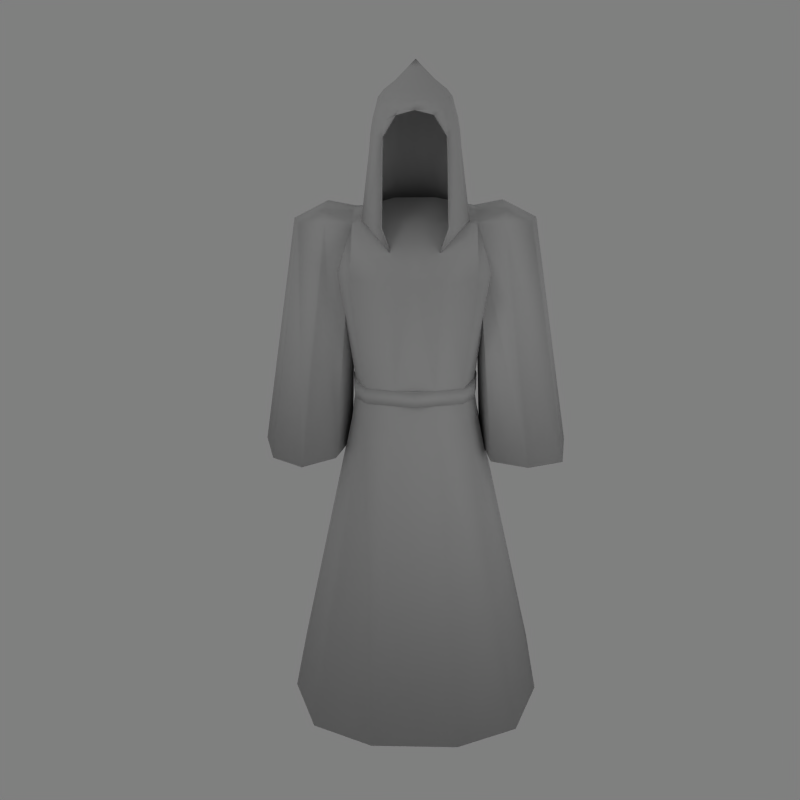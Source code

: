 # Source: sorcersrobes.blend  (saved by Blender 2.46.0; exported with 4.5.12 LTS)
import bpy
from mathutils import Matrix  # noqa: F401  (used for matrix-valued properties, if any)

bpy.ops.wm.read_factory_settings(use_empty=True)
scene = bpy.context.scene
scene.name = 'Scene'

# ---- collections
col_collection_1 = bpy.data.collections.new('Collection 1'); scene.collection.children.link(col_collection_1)

# ---- materials (node trees are filled in below, after node groups)
mat_material_001 = bpy.data.materials.new('Material.001')
mat_material_001.alpha_threshold = 0.0
mat_material_001.roughness = 0.5
mat_material_001.line_color = (0.0, 0.0, 0.0, 1.0)

# ---- material node trees

# ---- world
world_world = bpy.data.worlds.new('World'); scene.world = world_world
world_world.color = (0.5, 0.5, 0.5)
world_world.use_sun_shadow = False
world_world.sun_shadow_jitter_overblur = 0.0
world_world.cycles.sampling_method = 'MANUAL'
world_world.cycles.sample_map_resolution = 256

# ---- cameras
cam_camera = bpy.data.cameras.new('Camera')
cam_camera.passepartout_alpha = 0.2
cam_camera.clip_end = 100.0
cam_camera.lens = 35.0
cam_camera.ortho_scale = 7.314
cam_camera.show_passepartout = False
cam_camera.show_safe_areas = True
cam_camera.dof.focus_distance = 0.0
cam_camera.dof.aperture_fstop = 128.0

# ---- lights
light_lamp_001 = bpy.data.lights.new('Lamp.001', 'POINT')
light_lamp_001.transmission_factor = 0.0
light_lamp_001.energy = 50.0
light_lamp_001.shadow_buffer_clip_start = 0.5
light_lamp_001.shadow_soft_size = 1.0
light_lamp_001.shadow_maximum_resolution = 0.006
light_lamp_001.use_absolute_resolution = True
light_lamp_001.cycles.use_multiple_importance_sampling = False
light_lamp = bpy.data.lights.new('Lamp', 'POINT')
light_lamp.transmission_factor = 0.0
light_lamp.energy = 50.0
light_lamp.shadow_buffer_clip_start = 0.5
light_lamp.shadow_soft_size = 1.0
light_lamp.shadow_maximum_resolution = 0.006
light_lamp.use_absolute_resolution = True
light_lamp.cycles.use_multiple_importance_sampling = False
light_spot = bpy.data.lights.new('Spot', 'POINT')
light_spot.transmission_factor = 0.0
light_spot.cutoff_distance = 30.0
light_spot.energy = 130.0
light_spot.shadow_buffer_clip_start = 1.001
light_spot.shadow_soft_size = 1.0
light_spot.shadow_maximum_resolution = 0.006
light_spot.use_absolute_resolution = True
light_spot.cycles.use_multiple_importance_sampling = False

# ---- meshes
me_sphere = bpy.data.meshes.new('Sphere')
me_sphere.from_pydata([(-4.833e-11, 0.5749, 1.189), (0.1401, 0.3828, 1.064), (0.3107, 0.2256, 0.9085), (0.4973, 0.07717, 0.7772), (0.6671, -0.06136, 0.3792), (0.6754, 0.2294, -0.06722), (0.6549, 0.222, 0.1598), (0.6163, 0.1939, 0.3792), (0.5672, 0.203, 0.5525), (0.5379, 0.2087, 0.6759), (0.4594, 0.2675, 0.7772), (0.287, 0.3445, 0.9085), (0.1294, 0.4364, 1.064), (0.09903, 0.4818, 1.064), (0.2197, 0.4453, 0.9085), (0.3516, 0.4288, 0.7772), (0.4117, 0.3975, 0.6759), (0.4341, 0.4022, 0.5525), (0.4717, 0.4103, 0.3792), (0.5012, 0.452, 0.1598), (0.5169, 0.4665, -0.06722), (0.2797, 0.625, -0.06722), (0.2713, 0.6056, 0.1598), (0.2553, 0.555, 0.3792), (0.2349, 0.5352, 0.5525), (0.2228, 0.5238, 0.6759), (0.1903, 0.5366, 0.7772), (0.1189, 0.5127, 0.9085), (0.0536, 0.5122, 1.064), (-1.07e-08, 0.5228, 1.064), (2.086e-09, 0.5363, 0.9085), (-1.339e-08, 0.5744, 0.7772), (-3.953e-08, 0.5681, 0.6759), (-2.061e-08, 0.582, 0.5525), (-2.214e-08, 0.6057, 0.3792), (-2.692e-08, 0.6596, 0.1598), (-3.074e-08, 0.6807, -0.06722), (-0.2797, 0.625, -0.06722), (-0.2713, 0.6056, 0.1598), (-0.2553, 0.555, 0.3792), (-0.2349, 0.5352, 0.5525), (-0.2228, 0.5238, 0.6759), (-0.1903, 0.5366, 0.7772), (-0.1189, 0.5127, 0.9085), (-0.0536, 0.5122, 1.064), (-0.09903, 0.4818, 1.064), (-0.2197, 0.4453, 0.9085), (-0.3516, 0.4288, 0.7772), (-0.4117, 0.3975, 0.6759), (-0.4341, 0.4022, 0.5525), (-0.4717, 0.4103, 0.3792), (-0.5012, 0.452, 0.1598), (-0.5169, 0.4665, -0.06722), (-0.6754, 0.2294, -0.06722), (-0.6549, 0.222, 0.1598), (-0.6163, 0.1939, 0.3792), (-0.5672, 0.203, 0.5525), (-0.5379, 0.2087, 0.6759), (-0.4594, 0.2675, 0.7772), (-0.287, 0.3445, 0.9085), (-0.1294, 0.4364, 1.064), (-0.1401, 0.3828, 1.064), (-0.3107, 0.2256, 0.9085), (-0.4973, 0.07717, 0.7772), (-0.5822, -0.01416, 0.6759), (-0.6139, -0.03194, 0.5525), (-0.6671, -0.06136, 0.3792), (-0.7088, -0.04926, 0.1598), (-0.731, -0.05035, -0.06722), (-0.6754, -0.3301, -0.06722), (-0.6549, -0.3205, 0.1598), (-0.6163, -0.3166, 0.3792), (-0.5672, -0.2829, 0.5525), (-0.5379, -0.237, 0.6759), (-0.4594, -0.1131, 0.7772), (-0.287, 0.1067, 0.9085), (-0.1294, 0.3292, 1.064), (-0.09903, 0.2837, 1.064), (-0.2197, 0.005919, 0.9085), (-0.3516, -0.2744, 0.7772), (-0.4117, -0.4259, 0.6759), (-0.4341, -0.5204, 0.5525), (-0.4717, -0.5331, 0.3792), (-0.5012, -0.5505, 0.1598), (-0.5169, -0.5673, -0.06722), (-0.2911, -0.6731, 0.477), (-0.2349, -0.6535, 0.5525), (-0.2228, -0.5521, 0.6759), (-0.1903, -0.3822, 0.7772), (-0.1189, -0.06143, 0.9085), (-0.0536, 0.2534, 1.064), (1.069e-08, 0.2427, 1.064), (2.086e-09, -0.08508, 0.9085), (1.329e-08, -0.4201, 0.7772), (2.181e-08, -0.5964, 0.6759), (1.395e-09, -0.7002, 0.5525), (0.2911, -0.6731, 0.477), (0.2349, -0.6535, 0.5525), (0.2228, -0.5521, 0.6759), (0.1903, -0.3822, 0.7772), (0.1189, -0.06143, 0.9085), (0.0536, 0.2534, 1.064), (0.09903, 0.2837, 1.064), (0.2197, 0.005919, 0.9085), (0.3516, -0.2744, 0.7772), (0.4117, -0.4259, 0.6759), (0.4341, -0.5204, 0.5525), (0.4717, -0.5331, 0.3792), (0.5012, -0.5505, 0.1598), (0.5169, -0.5673, -0.06722), (0.6754, -0.3301, -0.06722), (0.6549, -0.3205, 0.1598), (0.6163, -0.3166, 0.3792), (0.5672, -0.2829, 0.5525), (0.5379, -0.237, 0.6759), (0.4594, -0.1131, 0.7772), (0.287, 0.1067, 0.9085), (0.1294, 0.3292, 1.064), (0.5822, -0.01416, 0.6759), (0.6139, -0.03194, 0.5525), (0.7088, -0.04926, 0.1598), (0.731, -0.05035, -0.06722), (0.8269, 0.2562, -1.236), (0.6329, 0.5466, -1.236), (0.3425, 0.7406, -1.236), (-2.672e-08, 0.8088, -1.236), (-0.3425, 0.7406, -1.236), (-0.6329, 0.5466, -1.236), (-0.8269, 0.2562, -1.236), (-0.8951, -0.08629, -1.236), (-0.7965, -0.2982, -1.236), (-0.554, -0.5886, -1.236), (0.5543, -0.5886, -1.236), (0.7963, -0.2982, -1.236), (0.8951, -0.08629, -1.236), (1.022, 0.8543, -1.186), (1.152, 0.9568, -2.128), (-1.182, 0.9568, -2.128), (-1.052, 0.8543, -1.186), (1.022, -0.1299, -1.266), (1.035, -0.8164, -2.056), (-1.065, -0.8164, -2.056), (-1.052, -0.1299, -1.266), (-1.524, 0.6817, -1.053), (-1.524, -0.0865, -1.053), (1.493, 0.6817, -1.053), (1.493, -0.0865, -1.053), (-2.035, 1.812, -10.98), (-2.035, -1.873, -10.98), (2.004, 1.812, -10.98), (2.004, -1.873, -10.98), (-1.952, 0.6817, -1.268), (-1.952, -0.0865, -1.268), (1.922, 0.6817, -1.268), (1.922, -0.0865, -1.268), (0.417, 1.055, -2.132), (-0.4472, 1.055, -2.132), (0.417, -0.9149, -2.052), (-0.4472, -0.9149, -2.052), (1.281, 0.3986, -2.105), (1.281, -0.2582, -2.079), (-1.311, 0.3986, -2.105), (-1.311, -0.2582, -2.079), (-2.539, 0.7375, -10.98), (-2.539, -0.7979, -10.98), (2.509, 0.7375, -10.98), (2.509, -0.7979, -10.98), (-0.8566, -2.333, -10.98), (0.8263, -2.333, -10.98), (-0.8566, 2.273, -10.97), (0.8263, 2.273, -10.97), (0.5859, 0.5182, -10.98), (0.5859, -0.5786, -10.98), (-0.6161, 0.5182, -10.98), (-0.6161, -0.5786, -10.98), (1.022, 0.3622, -1.148), (-1.052, 0.3622, -1.148), (-2.654, 1.084, -5.553), (-2.654, -0.4889, -5.553), (2.693, 1.177, -5.553), (2.693, -0.5813, -5.553), (-0.9111, 0.7745, -4.191), (-0.8637, -0.5872, -4.136), (0.8334, -0.5872, -4.136), (0.8809, 0.7745, -4.191), (-1.069, -0.1733, -4.153), (-1.069, 0.3607, -4.174), (1.039, 0.3607, -4.174), (1.039, -0.1733, -4.153), (0.3363, -0.7074, -4.131), (-0.3665, -0.7074, -4.131), (-0.3665, 0.8947, -4.196), (0.3363, 0.8947, -4.196), (-1.484, -0.4889, -5.553), (-1.484, 1.084, -5.553), (1.385, 1.177, -5.553), (1.385, -0.5813, -5.553), (-2.068, 0.2976, -1.268), (-2.905, 0.2976, -5.553), (-2.069, -0.826, -5.553), (-1.233, 0.2976, -5.553), (-2.069, 1.421, -5.553), (-1.502, -0.1562, -1.267), (-1.502, 0.816, -1.227), (-2.069, 0.2976, -5.553), (2.038, 0.2976, -1.268), (2.856, 0.2976, -5.553), (2.039, 1.396, -5.553), (1.222, 0.2976, -5.553), (2.039, -0.801, -5.553), (1.472, 0.816, -1.227), (1.472, -0.1562, -1.267), (2.039, 0.2976, -5.553), (-0.9816, 0.8954, -4.941), (-0.9579, -0.5736, -4.882), (0.9277, -0.5736, -4.882), (0.9514, 0.8954, -4.941), (-1.19, -0.1368, -4.9), (-1.19, 0.4586, -4.924), (1.16, 0.4586, -4.924), (1.16, -0.1368, -4.9), (0.3766, -0.7322, -4.876), (-0.4069, -0.7322, -4.876), (-0.4068, 1.054, -4.948), (0.3766, 1.054, -4.948), (0.3306, 0.8543, -1.15), (-0.3608, 0.8543, -1.15), (0.3306, -0.1299, -1.266), (-0.3608, -0.1299, -1.266), (0.3306, 0.3622, -0.945), (-0.3608, 0.3622, -0.945), (-0.01511, -0.8229, -2.052), (-1.138, 0.07817, -4.065), (-0.8754, 0.8461, -4.065), (0.8451, 0.8461, -4.065), (1.108, 0.07817, -4.065), (0.846, -0.616, -4.065), (-0.8762, -0.616, -4.065), (-1.138, 0.07817, -4.35), (-0.8754, 0.8461, -4.35), (0.8451, 0.8461, -4.35), (1.108, 0.07817, -4.35), (0.846, -0.616, -4.35), (-0.8762, -0.616, -4.35), (-1.097, 0.6063, -4.073), (1.067, 0.6063, -4.073), (1.052, -0.3605, -4.065), (-1.082, -0.3605, -4.065), (-1.097, 0.6063, -4.34), (1.067, 0.6063, -4.34), (1.052, -0.3605, -4.35), (-1.082, -0.3605, -4.35), (-0.01511, 0.9882, -4.065), (-0.01511, 0.9882, -4.35), (-0.01511, -0.7992, -4.065), (-0.01511, -0.7992, -4.35), (-0.7844, -0.533, -4.35), (-0.01511, -0.6953, -4.35), (0.7542, -0.533, -4.35), (-0.7844, -0.533, -4.065), (-0.01511, -0.6953, -4.065), (0.7542, -0.533, -4.065), (0.7535, 0.7616, -4.35), (-0.01511, 0.8874, -4.35), (-0.7837, 0.7616, -4.35), (0.7535, 0.7616, -4.065), (-0.01511, 0.8874, -4.065), (-0.7837, 0.7616, -4.065), (-0.9683, -0.3068, -4.35), (-1.018, 0.08159, -4.35), (0.9883, 0.08159, -4.35), (0.9381, -0.3068, -4.35), (0.9513, 0.5492, -4.356), (-0.9815, 0.5492, -4.356), (-0.9683, -0.3068, -4.065), (-1.018, 0.08159, -4.065), (0.9381, -0.3068, -4.065), (0.9883, 0.08159, -4.065), (0.9513, 0.5492, -4.057), (-0.9815, 0.5492, -4.057), (0.5263, -0.5886, -1.236), (0.4911, -0.5337, -0.06722), (-0.4911, -0.5337, -0.06722), (-0.5263, -0.5474, -1.236), (-0.7567, -0.2716, -1.236), (-0.8503, -0.07682, -1.236), (-0.7856, 0.2486, -1.236), (-0.6013, 0.5244, -1.236), (-0.3254, 0.7088, -1.236), (-2.545e-08, 0.7735, -1.236), (0.3254, 0.7088, -1.236), (0.6013, 0.5244, -1.236), (0.2766, -0.6343, 0.477), (0.4762, -0.5178, 0.1598), (1.264e-09, -0.66, 0.5525), (-0.2766, -0.6343, 0.477), (-0.4762, -0.5178, 0.1598), (0.6416, 0.2231, -0.06722), (0.6945, -0.04268, -0.06722), (0.6416, -0.3084, -0.06722), (-0.4911, 0.4484, -0.06722), (-0.2658, 0.5989, -0.06722), (-2.926e-08, 0.6518, -0.06722), (0.2658, 0.5989, -0.06722), (0.4911, 0.4484, -0.06722), (0.4481, -0.5013, 0.3792), (0.2232, -0.6156, 0.5525), (-0.2232, -0.6156, 0.5525), (-0.4481, -0.5013, 0.3792), (0.6734, -0.04164, 0.1598), (0.6221, -0.2993, 0.1598), (0.6337, -0.05313, 0.3792), (0.5855, -0.2957, 0.3792), (0.5832, -0.02247, 0.5525), (0.5388, -0.2616, 0.5525), (0.5531, -0.008293, 0.6759), (0.511, -0.22, 0.6759), (0.3911, -0.3994, 0.6759), (0.4124, -0.4892, 0.5525), (0.2117, -0.5193, 0.6759), (2.066e-08, -0.5614, 0.6759), (-0.2117, -0.5193, 0.6759), (-0.3911, -0.3994, 0.6759), (-0.4124, -0.4892, 0.5525), (-0.6221, -0.2993, 0.1598), (-0.5855, -0.2957, 0.3792), (-0.5388, -0.2616, 0.5525), (-0.511, -0.22, 0.6759), (-0.5531, -0.008293, 0.6759), (-0.5832, -0.02247, 0.5525), (-0.6337, -0.05313, 0.3792), (-0.6734, -0.04164, 0.1598), (-0.6221, 0.2161, 0.1598), (-0.5855, 0.1894, 0.3792), (-0.5388, 0.2007, 0.5525), (-0.511, 0.2034, 0.6759), (-0.3911, 0.3828, 0.6759), (-0.4124, 0.3899, 0.5525), (-0.4481, 0.395, 0.3792), (-0.4762, 0.4345, 0.1598), (-0.2577, 0.5805, 0.1598), (-0.2425, 0.5324, 0.3792), (-0.2232, 0.5163, 0.5525), (-0.2117, 0.5027, 0.6759), (-3.762e-08, 0.5448, 0.6759), (-1.964e-08, 0.5607, 0.5525), (-2.109e-08, 0.5806, 0.3792), (-2.563e-08, 0.6318, 0.1598), (0.2577, 0.5805, 0.1598), (0.2425, 0.5324, 0.3792), (0.2232, 0.5163, 0.5525), (0.2117, 0.5027, 0.6759), (0.3911, 0.3828, 0.6759), (0.4124, 0.3899, 0.5525), (0.4481, 0.395, 0.3792), (0.4762, 0.4345, 0.1598), (0.6221, 0.2161, 0.1598), (0.5855, 0.1894, 0.3792), (0.5388, 0.2007, 0.5525), (0.511, 0.2034, 0.6759), (-1.829e-08, -0.008293, 0.8187), (0.795, 0.2562, -1.236), (0.7656, -0.2982, -1.236), (0.8631, -0.08629, -1.236), (0.3963, -0.5265, -1.647), (0.524, -0.2362, -1.647), (0.5899, 0.1064, -1.647), (0.5689, 0.1064, -1.647), (-0.5166, -0.2096, -1.647), (-0.5592, 0.1158, -1.647), (-0.5887, 0.1064, -1.647), (-0.3952, -0.4854, -1.647), (-0.4161, -0.5265, -1.647), (0.4173, -0.5265, -1.647), (0.5451, -0.2362, -1.647), (-0.5438, -0.2362, -1.647), (-0.6488, 0.2294, -0.06722), (-0.7044, -0.05035, -0.06722), (-0.6488, -0.3301, -0.06722)], [], [(121, 5, 6, 120), (120, 6, 7, 4), (4, 7, 8, 119), (119, 8, 9, 118), (118, 9, 10, 3), (3, 10, 11, 2), (2, 11, 12, 1), (12, 0, 1), (13, 0, 12), (11, 14, 13, 12), (10, 15, 14, 11), (9, 16, 15, 10), (8, 17, 16, 9), (7, 18, 17, 8), (6, 19, 18, 7), (5, 20, 19, 6), (20, 21, 22, 19), (19, 22, 23, 18), (18, 23, 24, 17), (17, 24, 25, 16), (16, 25, 26, 15), (15, 26, 27, 14), (14, 27, 28, 13), (28, 0, 13), (29, 0, 28), (27, 30, 29, 28), (26, 31, 30, 27), (25, 32, 31, 26), (24, 33, 32, 25), (23, 34, 33, 24), (22, 35, 34, 23), (21, 36, 35, 22), (36, 37, 38, 35), (35, 38, 39, 34), (34, 39, 40, 33), (33, 40, 41, 32), (32, 41, 42, 31), (31, 42, 43, 30), (30, 43, 44, 29), (44, 0, 29), (45, 0, 44), (43, 46, 45, 44), (42, 47, 46, 43), (41, 48, 47, 42), (40, 49, 48, 41), (39, 50, 49, 40), (38, 51, 50, 39), (37, 52, 51, 38), (52, 53, 54, 51), (51, 54, 55, 50), (50, 55, 56, 49), (49, 56, 57, 48), (48, 57, 58, 47), (47, 58, 59, 46), (46, 59, 60, 45), (60, 0, 45), (61, 0, 60), (59, 62, 61, 60), (58, 63, 62, 59), (57, 64, 63, 58), (56, 65, 64, 57), (55, 66, 65, 56), (54, 67, 66, 55), (53, 68, 67, 54), (68, 69, 70, 67), (67, 70, 71, 66), (66, 71, 72, 65), (65, 72, 73, 64), (64, 73, 74, 63), (63, 74, 75, 62), (62, 75, 76, 61), (76, 0, 61), (77, 0, 76), (75, 78, 77, 76), (74, 79, 78, 75), (73, 80, 79, 74), (72, 81, 80, 73), (71, 82, 81, 72), (70, 83, 82, 71), (69, 84, 83, 70), (82, 85, 86, 81), (81, 86, 87, 80), (80, 87, 88, 79), (79, 88, 89, 78), (78, 89, 90, 77), (90, 0, 77), (91, 0, 90), (89, 92, 91, 90), (88, 93, 92, 89), (87, 94, 93, 88), (86, 95, 94, 87), (95, 97, 98, 94), (94, 98, 99, 93), (93, 99, 100, 92), (92, 100, 101, 91), (101, 0, 91), (102, 0, 101), (100, 103, 102, 101), (99, 104, 103, 100), (98, 105, 104, 99), (97, 106, 105, 98), (96, 107, 106, 97), (109, 110, 111, 108), (108, 111, 112, 107), (107, 112, 113, 106), (106, 113, 114, 105), (105, 114, 115, 104), (104, 115, 116, 103), (103, 116, 117, 102), (117, 0, 102), (1, 0, 117), (116, 2, 1, 117), (115, 3, 2, 116), (114, 118, 3, 115), (113, 119, 118, 114), (112, 4, 119, 113), (111, 120, 4, 112), (110, 121, 120, 111), (82, 83, 85), (85, 95, 86), (95, 96, 97), (96, 108, 107), (20, 5, 122, 123), (21, 20, 123, 124), (36, 21, 124, 125), (37, 36, 125, 126), (52, 37, 126, 127), (53, 52, 127, 128), (68, 53, 128, 129), (69, 68, 129, 130), (84, 69, 130, 131), (110, 109, 132, 133), (121, 110, 133, 134), (5, 121, 134, 122), (136, 155, 135), (156, 137, 138), (141, 158, 142), (157, 140, 139), (140, 160, 139), (159, 136, 135), (137, 161, 138), (162, 141, 142), (166, 150, 168, 172), (165, 166, 172, 171), (149, 165, 171, 170), (172, 168, 167, 174), (171, 172, 174, 173), (170, 171, 173, 169), (174, 167, 148, 164), (173, 174, 164, 163), (169, 173, 163, 147), (176, 143, 144), (142, 176, 144), (176, 138, 143), (175, 146, 145), (135, 175, 145), (175, 139, 146), (175, 160, 159), (135, 175, 159), (175, 139, 160), (176, 161, 162), (142, 176, 162), (176, 138, 161), (162, 185, 182, 141), (161, 186, 185, 162), (137, 181, 186, 161), (159, 187, 184, 136), (160, 188, 187, 159), (140, 183, 188, 160), (157, 189, 183, 140), (141, 182, 190, 158), (156, 191, 181, 137), (155, 192, 191, 156), (136, 184, 192, 155), (197, 144, 143), (151, 197, 143), (197, 152, 144), (152, 178, 199, 202), (202, 199, 193, 142), (198, 204, 199, 178), (177, 201, 204, 198), (204, 200, 193, 199), (201, 194, 200, 204), (177, 151, 203, 201), (201, 203, 138, 194), (200, 138, 142), (194, 138, 200), (200, 142, 193), (152, 202, 144), (202, 142, 144), (138, 203, 143), (203, 151, 143), (151, 177, 198, 197), (197, 198, 178, 152), (205, 145, 146), (154, 205, 146), (205, 153, 145), (153, 179, 207, 210), (210, 207, 195, 135), (206, 212, 207, 179), (180, 209, 212, 206), (212, 208, 195, 207), (209, 196, 208, 212), (180, 154, 211, 209), (209, 211, 139, 196), (208, 139, 135), (196, 139, 208), (208, 135, 195), (153, 210, 145), (210, 135, 145), (139, 211, 146), (211, 154, 146), (179, 153, 205, 206), (206, 205, 154, 180), (185, 217, 214, 182), (217, 164, 148, 214), (186, 218, 217, 185), (218, 163, 164, 217), (181, 213, 218, 186), (213, 147, 163, 218), (187, 219, 216, 184), (219, 165, 149, 216), (188, 220, 219, 187), (220, 166, 165, 219), (183, 215, 220, 188), (215, 150, 166, 220), (189, 221, 215, 183), (221, 168, 150, 215), (190, 222, 221, 189), (222, 167, 168, 221), (182, 214, 222, 190), (214, 148, 167, 222), (191, 223, 213, 181), (223, 169, 147, 213), (192, 224, 223, 191), (224, 170, 169, 223), (184, 216, 224, 192), (216, 149, 170, 224), (226, 225, 155, 156), (138, 226, 156), (225, 135, 155), (139, 227, 157), (228, 142, 158), (176, 230, 226, 138), (230, 229, 225, 226), (229, 175, 135, 225), (142, 228, 230, 176), (228, 227, 229, 230), (227, 139, 175, 229), (231, 190, 189), (157, 231, 189), (231, 158, 190), (231, 227, 228), (158, 231, 228), (231, 157, 227), (233, 239, 248, 244), (244, 248, 238, 232), (235, 241, 249, 245), (245, 249, 240, 234), (236, 242, 250, 246), (246, 250, 241, 235), (237, 247, 251, 243), (247, 232, 238, 251), (234, 240, 253, 252), (252, 253, 239, 233), (237, 243, 255, 254), (254, 255, 242, 236), (243, 256, 257, 255), (255, 257, 258, 242), (254, 260, 259, 237), (236, 261, 260, 254), (240, 262, 263, 253), (253, 263, 264, 239), (252, 266, 265, 234), (233, 267, 266, 252), (243, 251, 268, 256), (251, 238, 269, 268), (250, 271, 270, 241), (242, 258, 271, 250), (249, 272, 262, 240), (241, 270, 272, 249), (248, 273, 269, 238), (239, 264, 273, 248), (247, 237, 259, 274), (232, 247, 274, 275), (246, 276, 261, 236), (235, 277, 276, 246), (245, 278, 277, 235), (234, 265, 278, 245), (244, 279, 267, 233), (232, 275, 279, 244), (257, 260, 261, 258), (256, 259, 260, 257), (263, 266, 267, 264), (262, 265, 266, 263), (268, 269, 275, 274), (256, 268, 274, 259), (271, 276, 277, 270), (258, 261, 276, 271), (272, 278, 265, 262), (270, 277, 278, 272), (273, 279, 275, 269), (264, 267, 279, 273), (132, 109, 281, 280), (84, 131, 283, 282), (129, 128, 286, 285), (128, 127, 287, 286), (127, 126, 288, 287), (126, 125, 289, 288), (125, 124, 290, 289), (124, 123, 291, 290), (108, 96, 292, 293), (96, 95, 294, 292), (95, 85, 295, 294), (85, 83, 296, 295), (109, 108, 293, 281), (83, 84, 282, 296), (287, 288, 301, 300), (288, 289, 302, 301), (289, 290, 303, 302), (290, 291, 304, 303), (305, 293, 292), (306, 292, 294), (307, 294, 295), (295, 296, 308), (310, 309, 298, 299), (312, 311, 309, 310), (314, 313, 311, 312), (316, 315, 313, 314), (317, 316, 314, 318), (318, 314, 312, 305), (305, 312, 310, 293), (293, 310, 299, 281), (306, 318, 305, 292), (319, 317, 318, 306), (320, 319, 306, 294), (321, 320, 294, 307), (322, 321, 307, 323), (323, 307, 295, 308), (325, 308, 296, 324), (326, 323, 308, 325), (327, 322, 323, 326), (328, 327, 326, 329), (329, 326, 325, 330), (330, 325, 324, 331), (333, 330, 331, 332), (334, 329, 330, 333), (335, 328, 329, 334), (336, 335, 334, 337), (337, 334, 333, 338), (338, 333, 332, 339), (340, 339, 300, 301), (341, 338, 339, 340), (342, 337, 338, 341), (343, 336, 337, 342), (344, 343, 342, 345), (345, 342, 341, 346), (346, 341, 340, 347), (347, 340, 301, 302), (348, 347, 302, 303), (349, 346, 347, 348), (350, 345, 346, 349), (351, 344, 345, 350), (352, 351, 350, 353), (353, 350, 349, 354), (354, 349, 348, 355), (355, 348, 303, 304), (356, 355, 304, 297), (357, 354, 355, 356), (358, 353, 354, 357), (359, 352, 353, 358), (315, 359, 358, 313), (313, 358, 357, 311), (311, 357, 356, 309), (309, 356, 297, 298), (315, 316, 360), (316, 317, 360), (317, 319, 360), (319, 320, 360), (320, 321, 360), (321, 322, 360), (322, 327, 360), (327, 328, 360), (328, 335, 360), (335, 336, 360), (336, 343, 360), (343, 344, 360), (344, 351, 360), (351, 352, 360), (352, 359, 360), (359, 315, 360), (123, 122, 361, 291), (122, 134, 363, 361), (291, 361, 297, 304), (297, 361, 363, 298), (298, 363, 362, 299), (280, 281, 299, 362), (280, 362, 365, 364), (363, 134, 366, 367), (362, 363, 367, 365), (285, 284, 368, 369), (129, 285, 369, 370), (284, 283, 371, 368), (283, 131, 372, 371), (132, 280, 364, 373), (134, 133, 374, 366), (130, 129, 370, 375), (366, 374, 365, 367), (374, 373, 364, 365), (375, 370, 369, 368), (372, 375, 368, 371), (130, 375, 372), (130, 372, 131), (133, 373, 374), (132, 373, 133), (282, 283, 284, 378), (284, 285, 377, 378), (285, 286, 376, 377), (286, 287, 300, 376), (282, 378, 324, 296), (324, 378, 377, 331), (331, 377, 376, 332), (332, 376, 300, 339)])
me_sphere.polygons.foreach_set('use_smooth', [True] * 423)
_uv = me_sphere.uv_layers.new(name='UVTex')
_uv.uv.foreach_set('vector', [0.9407, 0.3576, 0.9175, 0.364, 0.9132, 0.3458, 0.9346, 0.3399, 0.9346, 0.3399, 0.9132, 0.3458, 0.9106, 0.3284, 0.9298, 0.3232, 0.9298, 0.3232, 0.9106, 0.3284, 0.9062, 0.3154, 0.9233, 0.3113, 0.9233, 0.3113, 0.9062, 0.3154, 0.9036, 0.3064, 0.9192, 0.3032, 0.9192, 0.3032, 0.9036, 0.3064, 0.8968, 0.2989, 0.9104, 0.2964, 0.9104, 0.2964, 0.8968, 0.2989, 0.8849, 0.2855, 0.8946, 0.2837, 0.8946, 0.2837, 0.8849, 0.2855, 0.8716, 0.2695, 0.8764, 0.269, 0.8716, 0.2695, 0.856, 0.2558, 0.8764, 0.269, 0.8666, 0.269, 0.856, 0.2558, 0.8716, 0.2695, 0.8849, 0.2855, 0.8747, 0.2853, 0.8666, 0.269, 0.8716, 0.2695, 0.8968, 0.2989, 0.8822, 0.2987, 0.8747, 0.2853, 0.8849, 0.2855, 0.9036, 0.3064, 0.8868, 0.307, 0.8822, 0.2987, 0.8968, 0.2989, 0.9062, 0.3154, 0.8878, 0.3169, 0.8868, 0.307, 0.9036, 0.3064, 0.9106, 0.3284, 0.8901, 0.3309, 0.8878, 0.3169, 0.9062, 0.3154, 0.9132, 0.3458, 0.8911, 0.3493, 0.8901, 0.3309, 0.9106, 0.3284, 0.9175, 0.364, 0.8936, 0.3683, 0.8911, 0.3493, 0.9132, 0.3458, 0.8936, 0.3683, 0.8689, 0.3707, 0.8679, 0.3508, 0.8911, 0.3493, 0.8911, 0.3493, 0.8679, 0.3508, 0.8682, 0.3313, 0.8901, 0.3309, 0.8901, 0.3309, 0.8682, 0.3313, 0.868, 0.3162, 0.8878, 0.3169, 0.8878, 0.3169, 0.868, 0.3162, 0.8685, 0.3055, 0.8868, 0.307, 0.8868, 0.307, 0.8685, 0.3055, 0.8668, 0.2966, 0.8822, 0.2987, 0.8822, 0.2987, 0.8668, 0.2966, 0.8642, 0.2837, 0.8747, 0.2853, 0.8747, 0.2853, 0.8642, 0.2837, 0.8615, 0.2682, 0.8666, 0.269, 0.8615, 0.2682, 0.856, 0.2558, 0.8666, 0.269, 0.8564, 0.2677, 0.856, 0.2558, 0.8615, 0.2682, 0.8642, 0.2837, 0.8536, 0.2815, 0.8564, 0.2677, 0.8615, 0.2682, 0.8668, 0.2966, 0.8503, 0.2934, 0.8536, 0.2815, 0.8642, 0.2837, 0.8685, 0.3055, 0.8488, 0.3026, 0.8503, 0.2934, 0.8668, 0.2966, 0.868, 0.3162, 0.8469, 0.3137, 0.8488, 0.3026, 0.8685, 0.3055, 0.8682, 0.3313, 0.8449, 0.3297, 0.8469, 0.3137, 0.868, 0.3162, 0.8679, 0.3508, 0.8433, 0.3506, 0.8449, 0.3297, 0.8682, 0.3313, 0.8689, 0.3707, 0.8433, 0.3717, 0.8433, 0.3506, 0.8679, 0.3508, 0.8433, 0.1399, 0.8689, 0.1409, 0.8679, 0.1608, 0.8433, 0.161, 0.8433, 0.161, 0.8679, 0.1608, 0.8682, 0.1803, 0.8449, 0.1818, 0.8449, 0.1818, 0.8682, 0.1803, 0.868, 0.1954, 0.8469, 0.1979, 0.8469, 0.1979, 0.868, 0.1954, 0.8685, 0.206, 0.8488, 0.209, 0.8488, 0.209, 0.8685, 0.206, 0.8668, 0.215, 0.8503, 0.2181, 0.8503, 0.2181, 0.8668, 0.215, 0.8642, 0.2278, 0.8536, 0.23, 0.8536, 0.23, 0.8642, 0.2278, 0.8615, 0.2434, 0.8564, 0.2439, 0.8615, 0.2434, 0.856, 0.2558, 0.8564, 0.2439, 0.8666, 0.2426, 0.856, 0.2558, 0.8615, 0.2434, 0.8642, 0.2278, 0.8747, 0.2263, 0.8666, 0.2426, 0.8615, 0.2434, 0.8668, 0.215, 0.8822, 0.2129, 0.8747, 0.2263, 0.8642, 0.2278, 0.8685, 0.206, 0.8868, 0.2045, 0.8822, 0.2129, 0.8668, 0.215, 0.868, 0.1954, 0.8878, 0.1947, 0.8868, 0.2045, 0.8685, 0.206, 0.8682, 0.1803, 0.8901, 0.1806, 0.8878, 0.1947, 0.868, 0.1954, 0.8679, 0.1608, 0.8911, 0.1623, 0.8901, 0.1806, 0.8682, 0.1803, 0.8689, 0.1409, 0.8936, 0.1433, 0.8911, 0.1623, 0.8679, 0.1608, 0.8936, 0.1433, 0.9174, 0.1475, 0.9132, 0.1658, 0.8911, 0.1623, 0.8911, 0.1623, 0.9132, 0.1658, 0.9106, 0.1832, 0.8901, 0.1806, 0.8901, 0.1806, 0.9106, 0.1832, 0.9062, 0.1961, 0.8878, 0.1947, 0.8878, 0.1947, 0.9062, 0.1961, 0.9036, 0.2051, 0.8868, 0.2045, 0.8868, 0.2045, 0.9036, 0.2051, 0.8968, 0.2127, 0.8822, 0.2129, 0.8822, 0.2129, 0.8968, 0.2127, 0.8849, 0.226, 0.8747, 0.2263, 0.8747, 0.2263, 0.8849, 0.226, 0.8716, 0.2421, 0.8666, 0.2426, 0.8716, 0.2421, 0.856, 0.2558, 0.8666, 0.2426, 0.8764, 0.2426, 0.856, 0.2558, 0.8716, 0.2421, 0.8849, 0.226, 0.8946, 0.2279, 0.8764, 0.2426, 0.8716, 0.2421, 0.8968, 0.2127, 0.9104, 0.2152, 0.8946, 0.2279, 0.8849, 0.226, 0.9036, 0.2051, 0.9192, 0.2084, 0.9104, 0.2152, 0.8968, 0.2127, 0.9062, 0.1961, 0.9233, 0.2002, 0.9192, 0.2084, 0.9036, 0.2051, 0.9106, 0.1832, 0.9298, 0.1884, 0.9233, 0.2002, 0.9062, 0.1961, 0.9132, 0.1658, 0.9346, 0.1717, 0.9298, 0.1884, 0.9106, 0.1832, 0.9174, 0.1475, 0.9407, 0.154, 0.9346, 0.1717, 0.9132, 0.1658, 0.9407, 0.154, 0.9636, 0.1629, 0.9553, 0.1804, 0.9346, 0.1717, 0.9346, 0.1717, 0.9553, 0.1804, 0.9478, 0.1965, 0.9298, 0.1884, 0.9298, 0.1884, 0.9478, 0.1965, 0.9401, 0.2078, 0.9233, 0.2002, 0.9233, 0.2002, 0.9401, 0.2078, 0.9333, 0.2147, 0.9192, 0.2084, 0.9192, 0.2084, 0.9333, 0.2147, 0.9227, 0.2208, 0.9104, 0.2152, 0.9104, 0.2152, 0.9227, 0.2208, 0.9031, 0.2321, 0.8946, 0.2279, 0.8946, 0.2279, 0.9031, 0.2321, 0.8807, 0.2443, 0.8764, 0.2426, 0.8807, 0.2443, 0.856, 0.2558, 0.8764, 0.2426, 0.8841, 0.2474, 0.856, 0.2558, 0.8807, 0.2443, 0.9031, 0.2321, 0.9099, 0.2384, 0.8841, 0.2474, 0.8807, 0.2443, 0.9227, 0.2208, 0.9331, 0.2296, 0.9099, 0.2384, 0.9031, 0.2321, 0.9333, 0.2147, 0.9458, 0.2245, 0.9331, 0.2296, 0.9227, 0.2208, 0.9401, 0.2078, 0.9564, 0.2197, 0.9458, 0.2245, 0.9333, 0.2147, 0.9478, 0.1965, 0.9647, 0.2084, 0.9564, 0.2197, 0.9401, 0.2078, 0.9553, 0.1804, 0.9767, 0.1926, 0.9647, 0.2084, 0.9478, 0.1965, 0.9636, 0.1629, 0.9865, 0.1739, 0.9767, 0.1926, 0.9553, 0.1804, 0.9647, 0.2084, 0.9731, 0.2288, 0.9677, 0.2355, 0.9564, 0.2197, 0.9564, 0.2197, 0.9677, 0.2355, 0.9551, 0.2385, 0.9458, 0.2245, 0.9458, 0.2245, 0.9551, 0.2385, 0.9405, 0.2416, 0.9331, 0.2296, 0.9331, 0.2296, 0.9405, 0.2416, 0.9144, 0.2466, 0.9099, 0.2384, 0.9099, 0.2384, 0.9144, 0.2466, 0.8864, 0.2513, 0.8841, 0.2474, 0.8864, 0.2513, 0.856, 0.2558, 0.8841, 0.2474, 0.8871, 0.2558, 0.856, 0.2558, 0.8864, 0.2513, 0.9144, 0.2466, 0.916, 0.2558, 0.8871, 0.2558, 0.8864, 0.2513, 0.9405, 0.2416, 0.9433, 0.2558, 0.916, 0.2558, 0.9144, 0.2466, 0.9551, 0.2385, 0.9592, 0.2558, 0.9433, 0.2558, 0.9405, 0.2416, 0.9677, 0.2355, 0.9732, 0.2558, 0.9592, 0.2558, 0.9551, 0.2385, 0.9732, 0.2558, 0.9677, 0.2761, 0.9551, 0.2731, 0.9592, 0.2558, 0.9592, 0.2558, 0.9551, 0.2731, 0.9405, 0.2699, 0.9433, 0.2558, 0.9433, 0.2558, 0.9405, 0.2699, 0.9144, 0.265, 0.916, 0.2558, 0.916, 0.2558, 0.9144, 0.265, 0.8864, 0.2602, 0.8871, 0.2558, 0.8864, 0.2602, 0.856, 0.2558, 0.8871, 0.2558, 0.8841, 0.2642, 0.856, 0.2558, 0.8864, 0.2602, 0.9144, 0.265, 0.9099, 0.2731, 0.8841, 0.2642, 0.8864, 0.2602, 0.9405, 0.2699, 0.9331, 0.2819, 0.9099, 0.2731, 0.9144, 0.265, 0.9551, 0.2731, 0.9458, 0.2871, 0.9331, 0.2819, 0.9405, 0.2699, 0.9677, 0.2761, 0.9564, 0.2919, 0.9458, 0.2871, 0.9551, 0.2731, 0.9731, 0.2828, 0.9647, 0.3031, 0.9564, 0.2919, 0.9677, 0.2761, 0.9865, 0.3377, 0.9637, 0.3486, 0.9554, 0.3312, 0.9767, 0.319, 0.9767, 0.319, 0.9554, 0.3312, 0.9478, 0.315, 0.9647, 0.3031, 0.9647, 0.3031, 0.9478, 0.315, 0.9401, 0.3037, 0.9564, 0.2919, 0.9564, 0.2919, 0.9401, 0.3037, 0.9334, 0.2969, 0.9458, 0.2871, 0.9458, 0.2871, 0.9334, 0.2969, 0.9227, 0.2908, 0.9331, 0.2819, 0.9331, 0.2819, 0.9227, 0.2908, 0.9031, 0.2795, 0.9099, 0.2731, 0.9099, 0.2731, 0.9031, 0.2795, 0.8807, 0.2672, 0.8841, 0.2642, 0.8807, 0.2672, 0.856, 0.2558, 0.8841, 0.2642, 0.8764, 0.269, 0.856, 0.2558, 0.8807, 0.2672, 0.9031, 0.2795, 0.8946, 0.2837, 0.8764, 0.269, 0.8807, 0.2672, 0.9227, 0.2908, 0.9104, 0.2964, 0.8946, 0.2837, 0.9031, 0.2795, 0.9334, 0.2969, 0.9192, 0.3032, 0.9104, 0.2964, 0.9227, 0.2908, 0.9401, 0.3037, 0.9233, 0.3113, 0.9192, 0.3032, 0.9334, 0.2969, 0.9478, 0.315, 0.9298, 0.3232, 0.9233, 0.3113, 0.9401, 0.3037, 0.9554, 0.3312, 0.9346, 0.3399, 0.9298, 0.3232, 0.9478, 0.315, 0.9637, 0.3486, 0.9407, 0.3576, 0.9346, 0.3399, 0.9554, 0.3312, 0.9647, 0.2084, 0.9767, 0.1926, 0.9731, 0.2288, 0.9731, 0.2288, 0.9732, 0.2558, 0.9677, 0.2355, 0.9732, 0.2558, 0.9731, 0.2828, 0.9677, 0.2761, 0.9731, 0.2828, 0.9767, 0.319, 0.9647, 0.3031, 0.8936, 0.3683, 0.9175, 0.364, 0.9005, 0.4635, 0.8698, 0.4699, 0.8689, 0.3707, 0.8936, 0.3683, 0.8698, 0.4699, 0.8386, 0.4746, 0.8433, 0.3717, 0.8689, 0.3707, 0.8386, 0.4746, 0.8072, 0.4776, 0.8689, 0.1409, 0.8433, 0.1399, 0.8072, 0.03403, 0.8386, 0.03705, 0.8936, 0.1433, 0.8689, 0.1409, 0.8386, 0.03705, 0.8698, 0.04171, 0.9174, 0.1475, 0.8936, 0.1433, 0.8698, 0.04171, 0.9005, 0.04817, 0.9407, 0.154, 0.9174, 0.1475, 0.9005, 0.04817, 0.9306, 0.05652, 0.9636, 0.1629, 0.9407, 0.154, 0.9306, 0.05652, 0.9497, 0.06455, 0.9865, 0.1739, 0.9636, 0.1629, 0.9497, 0.06455, 0.9813, 0.07607, 0.9637, 0.3486, 0.9865, 0.3377, 0.9814, 0.4355, 0.9497, 0.4471, 0.9407, 0.3576, 0.9637, 0.3486, 0.9497, 0.4471, 0.9307, 0.4551, 0.9175, 0.364, 0.9407, 0.3576, 0.9307, 0.4551, 0.9005, 0.4635, 0.2305, 0.2286, 0.1666, 0.1977, 0.258, 0.1688, 0.7526, 0.1432, 0.6688, 0.1967, 0.6221, 0.1304, 0.5253, 0.2379, 0.4789, 0.2349, 0.548, 0.1643, 0.4031, 0.2398, 0.359, 0.2486, 0.3278, 0.1846, 0.359, 0.2486, 0.3204, 0.2464, 0.3278, 0.1846, 0.2742, 0.2391, 0.2305, 0.2286, 0.258, 0.1688, 0.6688, 0.1967, 0.6184, 0.2153, 0.6221, 0.1304, 0.5673, 0.2302, 0.5253, 0.2379, 0.548, 0.1643, 0.1668, 0.7958, 0.1502, 0.8313, 0.1112, 0.8466, 0.1112, 0.7958, 0.1668, 0.7451, 0.1668, 0.7958, 0.1112, 0.7958, 0.1112, 0.7451, 0.1502, 0.7096, 0.1668, 0.7451, 0.1112, 0.7451, 0.1112, 0.6943, 0.1112, 0.7958, 0.1112, 0.8466, 0.05561, 0.8466, 0.05561, 0.7958, 0.1112, 0.7451, 0.1112, 0.7958, 0.05561, 0.7958, 0.05561, 0.7451, 0.1112, 0.6943, 0.1112, 0.7451, 0.05561, 0.7451, 0.05561, 0.6943, 0.05561, 0.7958, 0.05561, 0.8466, 0.01668, 0.8313, 0.0, 0.7958, 0.05561, 0.7451, 0.05561, 0.7958, 0.0, 0.7958, 5.791e-08, 0.7451, 0.05561, 0.6943, 0.05561, 0.7451, 5.791e-08, 0.7451, 0.01668, 0.7096, 0.6136, 0.6837, 0.5817, 0.7049, 0.5795, 0.6603, 0.6094, 0.648, 0.6136, 0.6837, 0.5795, 0.6603, 0.6136, 0.6837, 0.6129, 0.7192, 0.5817, 0.7049, 0.3448, 0.7667, 0.3681, 0.7326, 0.3237, 0.7348, 0.3094, 0.766, 0.3448, 0.7667, 0.3237, 0.7348, 0.3448, 0.7667, 0.3804, 0.7625, 0.3681, 0.7326, 0.2923, 0.1711, 0.3204, 0.2464, 0.2742, 0.2391, 0.258, 0.1688, 0.2923, 0.1711, 0.2742, 0.2391, 0.2923, 0.1711, 0.3278, 0.1846, 0.3204, 0.2464, 0.5841, 0.1419, 0.6184, 0.2153, 0.5673, 0.2302, 0.548, 0.1643, 0.5841, 0.1419, 0.5673, 0.2302, 0.5841, 0.1419, 0.6221, 0.1304, 0.6184, 0.2153, 0.5673, 0.2302, 0.5977, 0.432, 0.5445, 0.4338, 0.5253, 0.2379, 0.6184, 0.2153, 0.6615, 0.427, 0.5977, 0.432, 0.5673, 0.2302, 0.6688, 0.1967, 0.7176, 0.4206, 0.6615, 0.427, 0.6184, 0.2153, 0.2742, 0.2391, 0.2433, 0.4345, 0.191, 0.4291, 0.2305, 0.2286, 0.3204, 0.2464, 0.304, 0.4379, 0.2433, 0.4345, 0.2742, 0.2391, 0.359, 0.2486, 0.3556, 0.4381, 0.304, 0.4379, 0.3204, 0.2464, 0.4031, 0.2398, 0.4124, 0.4372, 0.3556, 0.4381, 0.359, 0.2486, 0.5253, 0.2379, 0.5445, 0.4338, 0.4864, 0.4351, 0.4789, 0.2349, 0.7526, 0.1432, 0.7897, 0.4113, 0.7176, 0.4206, 0.6688, 0.1967, 0.1666, 0.1977, 0.1248, 0.4207, 0.04415, 0.408, 0.07385, 0.1495, 0.2305, 0.2286, 0.191, 0.4291, 0.1248, 0.4207, 0.1666, 0.1977, 0.5411, 0.6826, 0.5795, 0.6603, 0.5817, 0.7049, 0.551, 0.7093, 0.5411, 0.6826, 0.5817, 0.7049, 0.5411, 0.6826, 0.5505, 0.6558, 0.5795, 0.6603, 0.7136, 0.3658, 0.9991, 0.3783, 0.9989, 0.4157, 0.7132, 0.4033, 0.7132, 0.4033, 0.9989, 0.4157, 0.9942, 0.4527, 0.709, 0.4404, 0.1866, 0.7006, 0.2015, 0.7264, 0.1668, 0.7463, 0.1668, 0.7223, 0.2153, 0.6943, 0.2361, 0.7064, 0.2015, 0.7264, 0.1866, 0.7006, 0.2015, 0.7264, 0.2163, 0.7521, 0.1876, 0.7584, 0.1668, 0.7463, 0.2361, 0.7064, 0.2361, 0.7304, 0.2163, 0.7521, 0.2015, 0.7264, 1.003, 0.3035, 0.7171, 0.2911, 0.7148, 0.2535, 1.003, 0.266, 1.003, 0.266, 0.7148, 0.2535, 0.7109, 0.2156, 1.002, 0.2283, 0.9909, 0.4899, 0.6988, 0.5052, 0.709, 0.4404, 1.002, 0.2283, 0.7109, 0.2156, 1.003, 0.19, 0.9909, 0.4899, 0.709, 0.4404, 0.9942, 0.4527, 0.5505, 0.6558, 0.5791, 0.6466, 0.5795, 0.6603, 0.5791, 0.6466, 0.6094, 0.648, 0.5795, 0.6603, 0.6129, 0.7192, 0.5814, 0.7192, 0.5817, 0.7049, 0.5814, 0.7192, 0.551, 0.7093, 0.5817, 0.7049, 0.7171, 0.2911, 1.003, 0.3035, 0.9994, 0.3408, 0.7139, 0.3283, 0.7139, 0.3283, 0.9994, 0.3408, 0.9991, 0.3783, 0.7136, 0.3658, 0.3459, 0.6943, 0.3237, 0.7348, 0.3681, 0.7326, 0.3727, 0.7037, 0.3459, 0.6943, 0.3681, 0.7326, 0.3459, 0.6943, 0.3193, 0.7042, 0.3237, 0.7348, 0.651, 0.1058, 1.002, 0.1175, 1.002, 0.08213, 0.6481, 0.07027, 0.6481, 0.07027, 1.002, 0.08213, 1.002, 0.04645, 0.6434, 0.03441, 0.266, 0.6985, 0.2747, 0.7244, 0.3094, 0.7127, 0.2955, 0.6943, 0.2399, 0.713, 0.2399, 0.736, 0.2747, 0.7244, 0.266, 0.6985, 0.2747, 0.7244, 0.2833, 0.7502, 0.3094, 0.7357, 0.3094, 0.7127, 0.2399, 0.736, 0.2538, 0.7544, 0.2833, 0.7502, 0.2747, 0.7244, 0.9975, 0.1882, 0.6467, 0.1764, 0.6426, 0.2117, 0.9936, 0.2235, 0.9936, 0.2235, 0.6426, 0.2117, 0.6375, 0.2468, 0.988, 0.2584, 0.9842, 0.2936, 0.6375, 0.2468, 0.625, 0.308, 0.988, 0.2584, 0.6375, 0.2468, 0.9842, 0.2936, 1.003, 0.01021, 0.6434, 0.03441, 1.002, 0.04645, 0.3193, 0.7042, 0.3094, 0.7346, 0.3237, 0.7348, 0.3094, 0.7346, 0.3094, 0.766, 0.3237, 0.7348, 0.3804, 0.7625, 0.3818, 0.7323, 0.3681, 0.7326, 0.3818, 0.7323, 0.3727, 0.7037, 0.3681, 0.7326, 1.002, 0.1175, 0.651, 0.1058, 0.647, 0.141, 0.9979, 0.1528, 0.9979, 0.1528, 0.647, 0.141, 0.6467, 0.1764, 0.9975, 0.1882, 0.5977, 0.432, 0.6112, 0.5183, 0.5521, 0.5189, 0.5445, 0.4338, 0.6112, 0.5183, 0.7592, 1.018, 0.6463, 1.023, 0.5521, 0.5189, 0.6615, 0.427, 0.6763, 0.5169, 0.6112, 0.5183, 0.5977, 0.432, 0.6763, 0.5169, 0.8729, 1.015, 0.7592, 1.018, 0.6112, 0.5183, 0.7176, 0.4206, 0.7351, 0.5153, 0.6763, 0.5169, 0.6615, 0.427, 0.7351, 0.5153, 0.9871, 1.014, 0.8729, 1.015, 0.6763, 0.5169, 0.2433, 0.4345, 0.2292, 0.5188, 0.1732, 0.5156, 0.191, 0.4291, 0.2292, 0.5188, 0.07591, 1.016, -0.03893, 1.014, 0.1732, 0.5156, 0.304, 0.4379, 0.2921, 0.5205, 0.2292, 0.5188, 0.2433, 0.4345, 0.2921, 0.5205, 0.1903, 1.019, 0.07591, 1.016, 0.2292, 0.5188, 0.3556, 0.4381, 0.3496, 0.5208, 0.2921, 0.5205, 0.304, 0.4379, 0.3496, 0.5208, 0.3036, 1.023, 0.1903, 1.019, 0.2921, 0.5205, 0.4124, 0.4372, 0.4126, 0.5177, 0.3496, 0.5208, 0.3556, 0.4381, 0.4126, 0.5177, 0.4176, 1.025, 0.3036, 1.023, 0.3496, 0.5208, 0.4864, 0.4351, 0.4882, 0.5169, 0.4126, 0.5177, 0.4124, 0.4372, 0.4882, 0.5169, 0.5325, 1.025, 0.4176, 1.025, 0.4126, 0.5177, 0.5445, 0.4338, 0.5521, 0.5189, 0.4882, 0.5169, 0.4864, 0.4351, 0.5521, 0.5189, 0.6463, 1.023, 0.5325, 1.025, 0.4882, 0.5169, 0.7897, 0.4113, 0.8035, 0.5074, 0.7351, 0.5153, 0.7176, 0.4206, 0.8035, 0.5074, 1.1, 1.013, 0.9871, 1.014, 0.7351, 0.5153, 0.1248, 0.4207, 0.1107, 0.5056, 0.03398, 0.4957, 0.04415, 0.408, 0.1107, 0.5056, -0.1526, 1.013, -0.2684, 1.011, 0.03398, 0.4957, 0.191, 0.4291, 0.1732, 0.5156, 0.1107, 0.5056, 0.1248, 0.4207, 0.1732, 0.5156, -0.03893, 1.014, -0.1526, 1.013, 0.1107, 0.5056, 0.1759, 0.03886, 0.2348, 0.1107, 0.1666, 0.1977, 0.07385, 0.1495, 0.6221, 0.1304, 0.6291, 0.0478, 0.7526, 0.1432, 0.2348, 0.1107, 0.258, 0.1688, 0.1666, 0.1977, 0.3278, 0.1846, 0.38, 0.1201, 0.4031, 0.2398, 0.4825, 0.112, 0.548, 0.1643, 0.4789, 0.2349, 0.5812, 0.1363, 0.5513, 0.05788, 0.6291, 0.0478, 0.6221, 0.1304, 0.2441, -0.007422, 0.299, 0.08466, 0.2348, 0.1107, 0.1759, 0.03886, 0.299, 0.08466, 0.2939, 0.1657, 0.258, 0.1688, 0.2348, 0.1107, 0.548, 0.1643, 0.4825, 0.112, 0.5513, 0.05788, 0.5812, 0.1363, 0.6136, 0.6466, 0.6585, 0.6466, 0.6585, 0.6847, 0.6136, 0.6847, 0.38, 0.1201, 0.3278, 0.1846, 0.2939, 0.1657, 0.299, 0.08466, 0.4406, 0.2325, 0.4864, 0.4351, 0.4124, 0.4372, 0.4031, 0.2398, 0.4406, 0.2325, 0.4124, 0.4372, 0.4406, 0.2325, 0.4789, 0.2349, 0.4864, 0.4351, 0.4406, 0.2325, 0.38, 0.1201, 0.4825, 0.112, 0.4789, 0.2349, 0.4406, 0.2325, 0.4825, 0.112, 0.4406, 0.2325, 0.4031, 0.2398, 0.38, 0.1201, 0.9355, 0.1968, 0.9795, 0.1961, 0.9781, 0.2177, 0.9358, 0.218, 0.9358, 0.218, 0.9781, 0.2177, 0.9874, 0.2581, 0.9325, 0.2585, 0.9289, 0.005082, 0.9921, 0.005957, 0.9798, 0.04927, 0.937, 0.04938, 0.937, 0.04938, 0.9798, 0.04927, 0.9818, 0.07091, 0.9376, 0.0709, 0.9398, 0.4385, 0.984, 0.4377, 0.9844, 0.4601, 0.9376, 0.4607, 0.9376, 0.4607, 0.9844, 0.4601, 0.9906, 0.498, 0.9278, 0.497, 0.9418, 0.3143, 0.9392, 0.2922, 0.9856, 0.2925, 0.9861, 0.3144, 0.9392, 0.2922, 0.9325, 0.2585, 0.9874, 0.2581, 0.9856, 0.2925, 0.9376, 0.0709, 0.9818, 0.07091, 0.985, 0.1336, 0.9322, 0.1338, 0.9322, 0.1338, 0.985, 0.1336, 0.9795, 0.1961, 0.9355, 0.1968, 0.9418, 0.3143, 0.9861, 0.3144, 0.9885, 0.3761, 0.9375, 0.3763, 0.9375, 0.3763, 0.9885, 0.3761, 0.984, 0.4377, 0.9398, 0.4385, 0.9861, 0.3144, 1.005, 0.3173, 1.006, 0.3761, 0.9885, 0.3761, 0.9885, 0.3761, 1.006, 0.3761, 1.003, 0.4348, 0.984, 0.4377, 0.9375, 0.3763, 0.9202, 0.3763, 0.9224, 0.3174, 0.9418, 0.3143, 0.9398, 0.4385, 0.9205, 0.4355, 0.9202, 0.3763, 0.9375, 0.3763, 0.9818, 0.07091, 1.001, 0.07413, 1.003, 0.1337, 0.985, 0.1336, 0.985, 0.1336, 1.003, 0.1337, 0.9987, 0.1929, 0.9795, 0.1961, 0.9322, 0.1338, 0.9146, 0.1337, 0.9183, 0.07426, 0.9376, 0.0709, 0.9355, 0.1968, 0.9163, 0.1935, 0.9146, 0.1337, 0.9322, 0.1338, 0.9861, 0.3144, 0.9856, 0.2925, 1.01, 0.2924, 1.005, 0.3173, 0.9856, 0.2925, 0.9874, 0.2581, 1.01, 0.2577, 1.01, 0.2924, 0.9844, 0.4601, 1.009, 0.4598, 1.015, 0.496, 0.9906, 0.498, 0.984, 0.4377, 1.003, 0.4348, 1.009, 0.4598, 0.9844, 0.4601, 0.9798, 0.04927, 1.004, 0.04955, 1.001, 0.07413, 0.9818, 0.07091, 0.9921, 0.005957, 1.015, 0.008377, 1.004, 0.04955, 0.9798, 0.04927, 0.9781, 0.2177, 1.002, 0.2175, 1.01, 0.2577, 0.9874, 0.2581, 0.9795, 0.1961, 0.9987, 0.1929, 1.002, 0.2175, 0.9781, 0.2177, 0.9392, 0.2922, 0.9418, 0.3143, 0.9224, 0.3174, 0.9156, 0.2928, 0.9325, 0.2585, 0.9392, 0.2922, 0.9156, 0.2928, 0.9103, 0.2587, 0.9376, 0.4607, 0.9139, 0.46, 0.9205, 0.4355, 0.9398, 0.4385, 0.9278, 0.497, 0.9042, 0.4946, 0.9139, 0.46, 0.9376, 0.4607, 0.937, 0.04938, 0.9129, 0.04967, 0.9047, 0.007163, 0.9289, 0.005082, 0.9376, 0.0709, 0.9183, 0.07426, 0.9129, 0.04967, 0.937, 0.04938, 0.9358, 0.218, 0.9119, 0.218, 0.9163, 0.1935, 0.9355, 0.1968, 0.9325, 0.2585, 0.9103, 0.2587, 0.9119, 0.218, 0.9358, 0.218, 0.09882, 0.8772, 0.09882, 0.8901, 0.06324, 0.8901, 0.06324, 0.8772, 0.1344, 0.8772, 0.1344, 0.8901, 0.09882, 0.8901, 0.09882, 0.8772, 0.235, 0.8772, 0.235, 0.8902, 0.1997, 0.8902, 0.1997, 0.8772, 0.2702, 0.8772, 0.2702, 0.8902, 0.235, 0.8902, 0.235, 0.8772, 0.1476, 0.8772, 0.1653, 0.8772, 0.1653, 0.8901, 0.1476, 0.8901, 0.1344, 0.8772, 0.1476, 0.8772, 0.1476, 0.8901, 0.1344, 0.8901, 0.05005, 0.8772, 0.05005, 0.8901, 0.03232, 0.8901, 0.03232, 0.8772, 0.06324, 0.8772, 0.06324, 0.8901, 0.05005, 0.8901, 0.05005, 0.8772, 0.2834, 0.8769, 0.2834, 0.8905, 0.2702, 0.8902, 0.2702, 0.8772, 0.3046, 0.8772, 0.3046, 0.8902, 0.2834, 0.8905, 0.2834, 0.8769, 0.1866, 0.8769, 0.1866, 0.8905, 0.1653, 0.8901, 0.1653, 0.8772, 0.1997, 0.8772, 0.1997, 0.8902, 0.1866, 0.8905, 0.1866, 0.8769, 0.2306, 0.3047, 0.2407, 0.3321, 0.2372, 0.3336, 0.2271, 0.3061, 0.228, 0.4768, 0.2137, 0.503, 0.2104, 0.5009, 0.2247, 0.4748, 0.1295, 0.5387, 0.111, 0.5325, 0.1118, 0.5302, 0.1293, 0.5361, 0.111, 0.5325, 0.09751, 0.5208, 0.09898, 0.5191, 0.1118, 0.5302, 0.09751, 0.5208, 0.08987, 0.5062, 0.09175, 0.5054, 0.09898, 0.5191, 0.08987, 0.5062, 0.08785, 0.4908, 0.08983, 0.4908, 0.09175, 0.5054, 0.1242, 0.1474, 0.1489, 0.1494, 0.1478, 0.1525, 0.1244, 0.1506, 0.1489, 0.1494, 0.1726, 0.1597, 0.1702, 0.1623, 0.1478, 0.1525, 0.2469, 0.3517, 0.2571, 0.3786, 0.2535, 0.3796, 0.2435, 0.3532, 0.2571, 0.3786, 0.2571, 0.406, 0.2535, 0.4057, 0.2535, 0.3796, 0.2571, 0.406, 0.2523, 0.4331, 0.2488, 0.4315, 0.2535, 0.4057, 0.2523, 0.4331, 0.2374, 0.4581, 0.2342, 0.4561, 0.2488, 0.4315, 0.2407, 0.3321, 0.2469, 0.3517, 0.2435, 0.3532, 0.2372, 0.3336, 0.2374, 0.4581, 0.228, 0.4768, 0.2247, 0.4748, 0.2342, 0.4561, 0.4518, 0.4128, 0.4029, 0.425, 0.3777, 0.2819, 0.4033, 0.2738, 0.4029, 0.425, 0.3522, 0.4299, 0.3518, 0.2846, 0.3777, 0.2819, 0.3522, 0.4299, 0.3016, 0.4253, 0.3259, 0.282, 0.3518, 0.2846, 0.3016, 0.4253, 0.2525, 0.4134, 0.3002, 0.2739, 0.3259, 0.282, 0.279, 0.1549, 0.2401, 0.1538, 0.3038, 0.1242, 0.3183, 0.1312, 0.3038, 0.1242, 0.3513, 0.1161, 0.3846, 0.1308, 0.3513, 0.1161, 0.399, 0.1237, 0.399, 0.1237, 0.4634, 0.1527, 0.4242, 0.1543, 0.2547, 0.1951, 0.2709, 0.2221, 0.2507, 0.2391, 0.2276, 0.211, 0.2803, 0.1853, 0.289, 0.2088, 0.2709, 0.2221, 0.2547, 0.1951, 0.2989, 0.184, 0.3042, 0.2043, 0.289, 0.2088, 0.2803, 0.1853, 0.3104, 0.1862, 0.3135, 0.2019, 0.3042, 0.2043, 0.2989, 0.184, 0.314, 0.1676, 0.3104, 0.1862, 0.2989, 0.184, 0.3012, 0.157, 0.3012, 0.157, 0.2989, 0.184, 0.2803, 0.1853, 0.279, 0.1549, 0.279, 0.1549, 0.2803, 0.1853, 0.2547, 0.1951, 0.2401, 0.1538, 0.2401, 0.1538, 0.2547, 0.1951, 0.2276, 0.211, 0.2031, 0.176, 0.3183, 0.1312, 0.3012, 0.157, 0.279, 0.1549, 0.3038, 0.1242, 0.328, 0.1497, 0.314, 0.1676, 0.3012, 0.157, 0.3183, 0.1312, 0.3514, 0.1405, 0.328, 0.1497, 0.3183, 0.1312, 0.3513, 0.1161, 0.375, 0.1495, 0.3514, 0.1405, 0.3513, 0.1161, 0.3846, 0.1308, 0.3891, 0.1674, 0.375, 0.1495, 0.3846, 0.1308, 0.402, 0.1566, 0.402, 0.1566, 0.3846, 0.1308, 0.399, 0.1237, 0.4242, 0.1543, 0.4231, 0.1849, 0.4242, 0.1543, 0.4634, 0.1527, 0.449, 0.1946, 0.4045, 0.1837, 0.402, 0.1566, 0.4242, 0.1543, 0.4231, 0.1849, 0.3929, 0.1859, 0.3891, 0.1674, 0.402, 0.1566, 0.4045, 0.1837, 0.3899, 0.2017, 0.3929, 0.1859, 0.4045, 0.1837, 0.3992, 0.2041, 0.3992, 0.2041, 0.4045, 0.1837, 0.4231, 0.1849, 0.4144, 0.2086, 0.4144, 0.2086, 0.4231, 0.1849, 0.449, 0.1946, 0.4327, 0.222, 0.4015, 0.2261, 0.4144, 0.2086, 0.4327, 0.222, 0.4141, 0.2414, 0.3901, 0.2185, 0.3992, 0.2041, 0.4144, 0.2086, 0.4015, 0.2261, 0.383, 0.2139, 0.3899, 0.2017, 0.3992, 0.2041, 0.3901, 0.2185, 0.3737, 0.2223, 0.383, 0.2139, 0.3901, 0.2185, 0.3784, 0.2284, 0.3784, 0.2284, 0.3901, 0.2185, 0.4015, 0.2261, 0.3861, 0.2381, 0.3861, 0.2381, 0.4015, 0.2261, 0.4141, 0.2414, 0.3941, 0.2544, 0.3731, 0.262, 0.3941, 0.2544, 0.4033, 0.2738, 0.3777, 0.2819, 0.3693, 0.2451, 0.3861, 0.2381, 0.3941, 0.2544, 0.3731, 0.262, 0.3654, 0.2341, 0.3784, 0.2284, 0.3861, 0.2381, 0.3693, 0.2451, 0.363, 0.2272, 0.3737, 0.2223, 0.3784, 0.2284, 0.3654, 0.2341, 0.3517, 0.2287, 0.363, 0.2272, 0.3654, 0.2341, 0.3517, 0.236, 0.3517, 0.236, 0.3654, 0.2341, 0.3693, 0.2451, 0.3517, 0.2477, 0.3517, 0.2477, 0.3693, 0.2451, 0.3731, 0.262, 0.3518, 0.2643, 0.3518, 0.2643, 0.3731, 0.262, 0.3777, 0.2819, 0.3518, 0.2846, 0.3304, 0.262, 0.3518, 0.2643, 0.3518, 0.2846, 0.3259, 0.282, 0.3342, 0.2452, 0.3517, 0.2477, 0.3518, 0.2643, 0.3304, 0.262, 0.338, 0.2342, 0.3517, 0.236, 0.3517, 0.2477, 0.3342, 0.2452, 0.3404, 0.2273, 0.3517, 0.2287, 0.3517, 0.236, 0.338, 0.2342, 0.3298, 0.2224, 0.3404, 0.2273, 0.338, 0.2342, 0.325, 0.2285, 0.325, 0.2285, 0.338, 0.2342, 0.3342, 0.2452, 0.3174, 0.2382, 0.3174, 0.2382, 0.3342, 0.2452, 0.3304, 0.262, 0.3094, 0.2545, 0.3094, 0.2545, 0.3304, 0.262, 0.3259, 0.282, 0.3002, 0.2739, 0.2894, 0.2415, 0.3094, 0.2545, 0.3002, 0.2739, 0.275, 0.2599, 0.302, 0.2262, 0.3174, 0.2382, 0.3094, 0.2545, 0.2894, 0.2415, 0.3134, 0.2186, 0.325, 0.2285, 0.3174, 0.2382, 0.302, 0.2262, 0.3204, 0.214, 0.3298, 0.2224, 0.325, 0.2285, 0.3134, 0.2186, 0.3135, 0.2019, 0.3204, 0.214, 0.3134, 0.2186, 0.3042, 0.2043, 0.3042, 0.2043, 0.3134, 0.2186, 0.302, 0.2262, 0.289, 0.2088, 0.289, 0.2088, 0.302, 0.2262, 0.2894, 0.2415, 0.2709, 0.2221, 0.2709, 0.2221, 0.2894, 0.2415, 0.275, 0.2599, 0.2507, 0.2391, 0.3135, 0.2019, 0.3104, 0.1862, 0.3516, 0.1945, 0.3104, 0.1862, 0.314, 0.1676, 0.3516, 0.1945, 0.314, 0.1676, 0.328, 0.1497, 0.3516, 0.1945, 0.328, 0.1497, 0.3514, 0.1405, 0.3516, 0.1945, 0.3514, 0.1405, 0.375, 0.1495, 0.3516, 0.1945, 0.375, 0.1495, 0.3891, 0.1674, 0.3516, 0.1945, 0.3891, 0.1674, 0.3929, 0.1859, 0.3516, 0.1945, 0.3929, 0.1859, 0.3899, 0.2017, 0.3516, 0.1945, 0.3899, 0.2017, 0.383, 0.2139, 0.3516, 0.1945, 0.383, 0.2139, 0.3737, 0.2223, 0.3516, 0.1945, 0.3737, 0.2223, 0.363, 0.2272, 0.3516, 0.1945, 0.363, 0.2272, 0.3517, 0.2287, 0.3516, 0.1945, 0.3517, 0.2287, 0.3404, 0.2273, 0.3516, 0.1945, 0.3404, 0.2273, 0.3298, 0.2224, 0.3516, 0.1945, 0.3298, 0.2224, 0.3204, 0.214, 0.3516, 0.1945, 0.3204, 0.214, 0.3135, 0.2019, 0.3516, 0.1945, 0.1726, 0.1597, 0.1935, 0.1777, 0.1901, 0.1793, 0.1702, 0.1623, 0.1935, 0.1777, 0.21, 0.2014, 0.2066, 0.203, 0.1901, 0.1793, 0.2525, 0.4134, 0.2058, 0.3954, 0.275, 0.2599, 0.3002, 0.2739, 0.275, 0.2599, 0.2058, 0.3954, 0.1591, 0.37, 0.2507, 0.2391, 0.2507, 0.2391, 0.1591, 0.37, 0.1322, 0.3481, 0.2276, 0.211, 0.08559, 0.3142, 0.2031, 0.176, 0.2276, 0.211, 0.1322, 0.3481, 0.08559, 0.3142, 0.1322, 0.3481, 0.07973, 0.398, 0.04225, 0.3661, 0.2066, 0.203, 0.21, 0.2014, 0.2062, 0.2258, 0.2028, 0.2274, 0.1322, 0.3481, 0.1591, 0.37, 0.1134, 0.4383, 0.07973, 0.398, 0.5427, 0.3699, 0.5678, 0.35, 0.6199, 0.4002, 0.5877, 0.4383, 0.1295, 0.5387, 0.1293, 0.5361, 0.1459, 0.5267, 0.1464, 0.5292, 0.5678, 0.35, 0.6129, 0.318, 0.6557, 0.3703, 0.6199, 0.4002, 0.2104, 0.5009, 0.2137, 0.503, 0.1913, 0.5221, 0.1881, 0.5199, 0.2306, 0.3047, 0.2271, 0.3061, 0.2111, 0.282, 0.2145, 0.2805, 0.9307, 0.4551, 0.9497, 0.4471, 0.9547, 0.4843, 0.9291, 0.5017, 0.9497, 0.06455, 0.9306, 0.05652, 0.9291, 0.009934, 0.9547, 0.02725, 0.2062, 0.2258, 0.2144, 0.2534, 0.211, 0.2549, 0.2028, 0.2274, 0.2144, 0.2534, 0.2145, 0.2805, 0.2111, 0.282, 0.211, 0.2549, 0.1672, 0.5291, 0.1464, 0.5292, 0.1459, 0.5267, 0.1653, 0.5266, 0.1913, 0.5221, 0.1672, 0.5291, 0.1653, 0.5266, 0.1881, 0.5199, 0.9497, 0.06455, 0.9547, 0.02725, 0.9809, 0.03971, 0.9497, 0.06455, 0.9809, 0.03971, 0.9813, 0.07607, 0.9497, 0.4471, 0.9809, 0.4719, 0.9547, 0.4843, 0.9814, 0.4355, 0.9809, 0.4719, 0.9497, 0.4471, 0.5014, 0.1751, 0.6129, 0.318, 0.5678, 0.35, 0.4778, 0.2087, 0.5678, 0.35, 0.5427, 0.3699, 0.4535, 0.2384, 0.4778, 0.2087, 0.5427, 0.3699, 0.4985, 0.3941, 0.4282, 0.26, 0.4535, 0.2384, 0.4985, 0.3941, 0.4518, 0.4128, 0.4033, 0.2738, 0.4282, 0.26, 0.5014, 0.1751, 0.4778, 0.2087, 0.449, 0.1946, 0.4634, 0.1527, 0.449, 0.1946, 0.4778, 0.2087, 0.4535, 0.2384, 0.4327, 0.222, 0.4327, 0.222, 0.4535, 0.2384, 0.4282, 0.26, 0.4141, 0.2414, 0.4141, 0.2414, 0.4282, 0.26, 0.4033, 0.2738, 0.3941, 0.2544])
me_sphere.materials.append(mat_material_001)
me_sphere.use_remesh_preserve_volume = False
me_sphere.use_remesh_preserve_attributes = False
me_sphere.use_mirror_vertex_groups = False
me_sphere.update()

# ---- objects
ob_lamp_002 = bpy.data.objects.new('Lamp.002', light_lamp_001)
ob_lamp_001 = bpy.data.objects.new('Lamp.001', light_lamp)
ob_sphere = bpy.data.objects.new('Sphere', me_sphere)
ob_lamp = bpy.data.objects.new('Lamp', light_spot)
ob_camera = bpy.data.objects.new('Camera', cam_camera)

# ---- transforms, parenting, visibility, modifiers, constraints
ob_lamp_002.location = (3.24, 4.444, 6.301)
ob_lamp_002.lock_rotations_4d = False
ob_lamp_002.empty_display_type = 'ARROWS'
ob_lamp_002.color = (0.0, 0.0, 0.0, 1.0)
ob_lamp_002.lineart.crease_threshold = 0.0
ob_lamp_001.location = (3.24, -3.556, 2.301)
ob_lamp_001.lock_rotations_4d = False
ob_lamp_001.empty_display_type = 'ARROWS'
ob_lamp_001.color = (0.0, 0.0, 0.0, 1.0)
ob_lamp_001.lineart.crease_threshold = 0.0
ob_sphere.location = (0.00185, -3.373e-07, 4.415)
ob_sphere.scale = (0.504, 0.504, 0.504)
ob_sphere.lock_rotations_4d = False
ob_sphere.empty_display_type = 'ARROWS'
ob_sphere.color = (0.0, 0.0, 0.0, 1.0)
ob_sphere.lineart.crease_threshold = 0.0
ob_lamp.location = (-3.986, -5.025, 7.904)
ob_lamp.rotation_euler = (0.6503, 0.05522, 1.866)
ob_lamp.lock_rotations_4d = False
ob_lamp.empty_display_type = 'ARROWS'
ob_lamp.color = (0.0, 0.0, 0.0, 0.0)
ob_lamp.lineart.crease_threshold = 0.0
ob_camera.location = (0.08113, -6.508, 5.344)
ob_camera.rotation_euler = (1.109, 0.01082, 0.02953)
ob_camera.lock_rotations_4d = False
ob_camera.empty_display_type = 'ARROWS'
ob_camera.color = (0.0, 0.0, 0.0, 0.0)
ob_camera.display_type = 'WIRE'
ob_camera.lineart.crease_threshold = 0.0

# ---- collection membership
col_collection_1.objects.link(ob_lamp_002)
col_collection_1.objects.link(ob_lamp_001)
col_collection_1.objects.link(ob_sphere)
col_collection_1.objects.link(ob_lamp)
col_collection_1.objects.link(ob_camera)

# ---- scene / render settings (as saved in the file)
scene.camera = ob_camera
scene.frame_start = 1; scene.frame_end = 250; scene.frame_set(1)
scene.render.engine = 'BLENDER_EEVEE_NEXT'
scene.render.image_settings.compression = 90
scene.render.resolution_x = 300
scene.render.resolution_y = 300
scene.render.pixel_aspect_x = 100.0
scene.render.pixel_aspect_y = 100.0
scene.render.fps = 25
scene.render.dither_intensity = 0.0
scene.render.use_compositing = False
scene.render.use_sequencer = False
scene.render.bake_margin = 2
scene.render.bake_bias = 0.0
scene.render.use_stamp_time = False
scene.render.use_stamp_date = False
scene.render.use_stamp_frame = False
scene.render.use_stamp_camera = False
scene.render.use_stamp_scene = False
scene.render.use_stamp_filename = False
scene.render.use_stamp_render_time = False
scene.render.stamp_font_size = 0
scene.cycles.use_denoising = False
scene.cycles.samples = 10
scene.cycles.sampling_pattern = 'TABULATED_SOBOL'
scene.cycles.light_sampling_threshold = 0.0
scene.cycles.use_adaptive_sampling = False
scene.cycles.use_light_tree = False
scene.cycles.blur_glossy = 0.0
scene.cycles.volume_bounces = 1
scene.cycles.pixel_filter_type = 'GAUSSIAN'
scene.cycles.sample_clamp_indirect = 0.0
scene.view_settings.view_transform = 'Raw'
bpy.context.view_layer.update()
